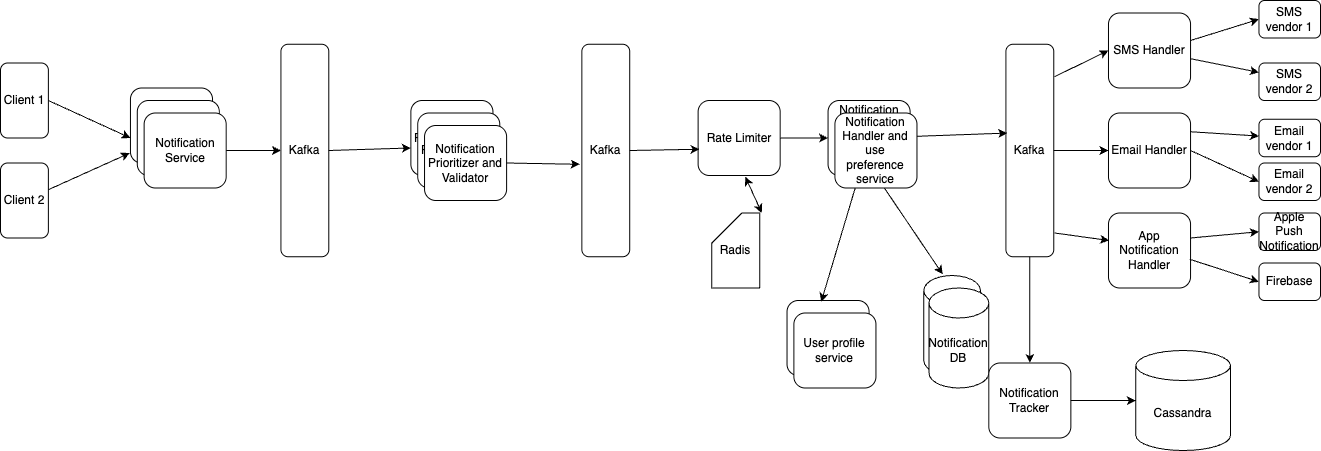

The diagram above was exported from draw.io. Its source (the exported page's mxGraphModel, read from the mxfile embedded in the PNG):
<mxGraphModel dx="938" dy="3821" grid="1" gridSize="10" guides="1" tooltips="1" connect="1" arrows="1" fold="1" page="1" pageScale="1" pageWidth="4681" pageHeight="3300" math="0" shadow="0">
  <root>
    <mxCell id="0" />
    <mxCell id="1" parent="0" />
    <mxCell id="og6x1_BfKsvhepYoBDWg-30" value="" style="group" vertex="1" connectable="0" parent="1">
      <mxGeometry x="230" y="-20" width="1320" height="450" as="geometry" />
    </mxCell>
    <mxCell id="DIu2PUWbSaIOKgI-qU4O-1" value="Client 1" style="rounded=1;whiteSpace=wrap;html=1;" parent="og6x1_BfKsvhepYoBDWg-30" vertex="1">
      <mxGeometry y="62.5" width="47.87564766839378" height="75" as="geometry" />
    </mxCell>
    <mxCell id="DIu2PUWbSaIOKgI-qU4O-2" value="Client 2" style="rounded=1;whiteSpace=wrap;html=1;" parent="og6x1_BfKsvhepYoBDWg-30" vertex="1">
      <mxGeometry y="162.5" width="47.87564766839378" height="75" as="geometry" />
    </mxCell>
    <mxCell id="DIu2PUWbSaIOKgI-qU4O-3" value="Notification Service" style="rounded=1;whiteSpace=wrap;html=1;" parent="og6x1_BfKsvhepYoBDWg-30" vertex="1">
      <mxGeometry x="129.94818652849742" y="87.5" width="82.07253886010363" height="75" as="geometry" />
    </mxCell>
    <mxCell id="DIu2PUWbSaIOKgI-qU4O-5" value="Notification Service" style="rounded=1;whiteSpace=wrap;html=1;" parent="og6x1_BfKsvhepYoBDWg-30" vertex="1">
      <mxGeometry x="136.78756476683935" y="100" width="82.07253886010363" height="75" as="geometry" />
    </mxCell>
    <mxCell id="DIu2PUWbSaIOKgI-qU4O-6" value="Notification Service" style="rounded=1;whiteSpace=wrap;html=1;" parent="og6x1_BfKsvhepYoBDWg-30" vertex="1">
      <mxGeometry x="143.62694300518135" y="112.5" width="82.07253886010363" height="75" as="geometry" />
    </mxCell>
    <mxCell id="DIu2PUWbSaIOKgI-qU4O-7" value="Kafka" style="rounded=1;whiteSpace=wrap;html=1;direction=south;" parent="og6x1_BfKsvhepYoBDWg-30" vertex="1">
      <mxGeometry x="280.4145077720207" y="43.75" width="47.87564766839378" height="212.5" as="geometry" />
    </mxCell>
    <mxCell id="DIu2PUWbSaIOKgI-qU4O-8" value="" style="endArrow=classic;html=1;rounded=0;exitX=1;exitY=0.5;exitDx=0;exitDy=0;entryX=0.5;entryY=1;entryDx=0;entryDy=0;" parent="og6x1_BfKsvhepYoBDWg-30" source="DIu2PUWbSaIOKgI-qU4O-6" target="DIu2PUWbSaIOKgI-qU4O-7" edge="1">
      <mxGeometry width="50" height="50" relative="1" as="geometry">
        <mxPoint x="307.7720207253886" y="287.5" as="sourcePoint" />
        <mxPoint x="341.9689119170984" y="225" as="targetPoint" />
      </mxGeometry>
    </mxCell>
    <mxCell id="DIu2PUWbSaIOKgI-qU4O-9" value="" style="endArrow=classic;html=1;rounded=0;exitX=1;exitY=0.5;exitDx=0;exitDy=0;" parent="og6x1_BfKsvhepYoBDWg-30" source="DIu2PUWbSaIOKgI-qU4O-1" edge="1">
      <mxGeometry width="50" height="50" relative="1" as="geometry">
        <mxPoint x="294.09326424870466" y="287.5" as="sourcePoint" />
        <mxPoint x="129.94818652849742" y="137.5" as="targetPoint" />
      </mxGeometry>
    </mxCell>
    <mxCell id="DIu2PUWbSaIOKgI-qU4O-10" value="" style="endArrow=classic;html=1;rounded=0;entryX=-0.008;entryY=0.867;entryDx=0;entryDy=0;entryPerimeter=0;" parent="og6x1_BfKsvhepYoBDWg-30" source="DIu2PUWbSaIOKgI-qU4O-2" target="DIu2PUWbSaIOKgI-qU4O-3" edge="1">
      <mxGeometry width="50" height="50" relative="1" as="geometry">
        <mxPoint x="294.09326424870466" y="287.5" as="sourcePoint" />
        <mxPoint x="328.29015544041454" y="225" as="targetPoint" />
      </mxGeometry>
    </mxCell>
    <mxCell id="DIu2PUWbSaIOKgI-qU4O-11" value="Notification Prioritizer and Validator" style="rounded=1;whiteSpace=wrap;html=1;" parent="og6x1_BfKsvhepYoBDWg-30" vertex="1">
      <mxGeometry x="410.36269430051817" y="100" width="82.07253886010363" height="75" as="geometry" />
    </mxCell>
    <mxCell id="DIu2PUWbSaIOKgI-qU4O-12" value="Notification Prioritizer and Validator" style="rounded=1;whiteSpace=wrap;html=1;" parent="og6x1_BfKsvhepYoBDWg-30" vertex="1">
      <mxGeometry x="417.2020725388601" y="112.5" width="82.07253886010363" height="75" as="geometry" />
    </mxCell>
    <mxCell id="DIu2PUWbSaIOKgI-qU4O-13" value="Notification Prioritizer and Validator" style="rounded=1;whiteSpace=wrap;html=1;" parent="og6x1_BfKsvhepYoBDWg-30" vertex="1">
      <mxGeometry x="424.04145077720204" y="125" width="82.07253886010363" height="75" as="geometry" />
    </mxCell>
    <mxCell id="DIu2PUWbSaIOKgI-qU4O-14" value="" style="endArrow=classic;html=1;rounded=0;exitX=0.5;exitY=0;exitDx=0;exitDy=0;entryX=0;entryY=0.633;entryDx=0;entryDy=0;entryPerimeter=0;" parent="og6x1_BfKsvhepYoBDWg-30" source="DIu2PUWbSaIOKgI-qU4O-7" target="DIu2PUWbSaIOKgI-qU4O-11" edge="1">
      <mxGeometry width="50" height="50" relative="1" as="geometry">
        <mxPoint x="376.1658031088083" y="275" as="sourcePoint" />
        <mxPoint x="410.36269430051817" y="212.5" as="targetPoint" />
      </mxGeometry>
    </mxCell>
    <mxCell id="DIu2PUWbSaIOKgI-qU4O-15" value="Kafka" style="rounded=1;whiteSpace=wrap;html=1;direction=south;" parent="og6x1_BfKsvhepYoBDWg-30" vertex="1">
      <mxGeometry x="581.3471502590673" y="43.75" width="47.87564766839378" height="212.5" as="geometry" />
    </mxCell>
    <mxCell id="DIu2PUWbSaIOKgI-qU4O-16" value="" style="endArrow=classic;html=1;rounded=0;exitX=1;exitY=0.5;exitDx=0;exitDy=0;entryX=0.565;entryY=1.043;entryDx=0;entryDy=0;entryPerimeter=0;" parent="og6x1_BfKsvhepYoBDWg-30" source="DIu2PUWbSaIOKgI-qU4O-13" target="DIu2PUWbSaIOKgI-qU4O-15" edge="1">
      <mxGeometry width="50" height="50" relative="1" as="geometry">
        <mxPoint x="526.6321243523316" y="275" as="sourcePoint" />
        <mxPoint x="560.8290155440415" y="212.5" as="targetPoint" />
      </mxGeometry>
    </mxCell>
    <mxCell id="DIu2PUWbSaIOKgI-qU4O-17" value="Rate Limiter" style="rounded=1;whiteSpace=wrap;html=1;" parent="og6x1_BfKsvhepYoBDWg-30" vertex="1">
      <mxGeometry x="697.6165803108807" y="100" width="82.07253886010363" height="75" as="geometry" />
    </mxCell>
    <mxCell id="DIu2PUWbSaIOKgI-qU4O-18" value="Radis" style="shape=card;whiteSpace=wrap;html=1;" parent="og6x1_BfKsvhepYoBDWg-30" vertex="1">
      <mxGeometry x="711.2953367875648" y="212.5" width="47.87564766839378" height="75" as="geometry" />
    </mxCell>
    <mxCell id="DIu2PUWbSaIOKgI-qU4O-19" value="" style="endArrow=classic;startArrow=classic;html=1;rounded=0;exitX=0;exitY=0;exitDx=50;exitDy=0;exitPerimeter=0;entryX=0.575;entryY=1.017;entryDx=0;entryDy=0;entryPerimeter=0;" parent="og6x1_BfKsvhepYoBDWg-30" source="DIu2PUWbSaIOKgI-qU4O-18" target="DIu2PUWbSaIOKgI-qU4O-17" edge="1">
      <mxGeometry width="50" height="50" relative="1" as="geometry">
        <mxPoint x="745.4922279792746" y="275" as="sourcePoint" />
        <mxPoint x="779.6891191709844" y="212.5" as="targetPoint" />
      </mxGeometry>
    </mxCell>
    <mxCell id="DIu2PUWbSaIOKgI-qU4O-20" value="Notification Handler and use preference service" style="rounded=1;whiteSpace=wrap;html=1;" parent="og6x1_BfKsvhepYoBDWg-30" vertex="1">
      <mxGeometry x="827.5647668393782" y="100" width="82.07253886010363" height="75" as="geometry" />
    </mxCell>
    <mxCell id="DIu2PUWbSaIOKgI-qU4O-21" value="User profile service" style="rounded=1;whiteSpace=wrap;html=1;" parent="og6x1_BfKsvhepYoBDWg-30" vertex="1">
      <mxGeometry x="786.5284974093264" y="300" width="82.07253886010363" height="75" as="geometry" />
    </mxCell>
    <mxCell id="DIu2PUWbSaIOKgI-qU4O-22" value="" style="shape=cylinder3;whiteSpace=wrap;html=1;boundedLbl=1;backgroundOutline=1;size=15;" parent="og6x1_BfKsvhepYoBDWg-30" vertex="1">
      <mxGeometry x="923.32" y="275" width="56.68" height="100" as="geometry" />
    </mxCell>
    <mxCell id="DIu2PUWbSaIOKgI-qU4O-23" value="Notification DB" style="shape=cylinder3;whiteSpace=wrap;html=1;boundedLbl=1;backgroundOutline=1;size=15;" parent="og6x1_BfKsvhepYoBDWg-30" vertex="1">
      <mxGeometry x="928.4499999999999" y="287.5" width="59.84" height="100" as="geometry" />
    </mxCell>
    <mxCell id="DIu2PUWbSaIOKgI-qU4O-25" value="" style="endArrow=classic;startArrow=classic;html=1;rounded=0;exitX=0.417;exitY=0.017;exitDx=0;exitDy=0;exitPerimeter=0;entryX=0.367;entryY=1.033;entryDx=0;entryDy=0;entryPerimeter=0;" parent="og6x1_BfKsvhepYoBDWg-30" source="DIu2PUWbSaIOKgI-qU4O-21" target="DIu2PUWbSaIOKgI-qU4O-20" edge="1">
      <mxGeometry width="50" height="50" relative="1" as="geometry">
        <mxPoint x="868.60103626943" y="275" as="sourcePoint" />
        <mxPoint x="902.7979274611399" y="212.5" as="targetPoint" />
      </mxGeometry>
    </mxCell>
    <mxCell id="DIu2PUWbSaIOKgI-qU4O-26" value="" style="endArrow=classic;startArrow=classic;html=1;rounded=0;exitX=0.333;exitY=-0.012;exitDx=0;exitDy=0;exitPerimeter=0;entryX=0.583;entryY=1;entryDx=0;entryDy=0;entryPerimeter=0;" parent="og6x1_BfKsvhepYoBDWg-30" source="DIu2PUWbSaIOKgI-qU4O-22" target="DIu2PUWbSaIOKgI-qU4O-20" edge="1">
      <mxGeometry width="50" height="50" relative="1" as="geometry">
        <mxPoint x="868.60103626943" y="275" as="sourcePoint" />
        <mxPoint x="902.7979274611399" y="212.5" as="targetPoint" />
      </mxGeometry>
    </mxCell>
    <mxCell id="DIu2PUWbSaIOKgI-qU4O-27" value="" style="endArrow=classic;html=1;rounded=0;exitX=0.5;exitY=0;exitDx=0;exitDy=0;entryX=0.017;entryY=0.65;entryDx=0;entryDy=0;entryPerimeter=0;" parent="og6x1_BfKsvhepYoBDWg-30" source="DIu2PUWbSaIOKgI-qU4O-15" target="DIu2PUWbSaIOKgI-qU4O-17" edge="1">
      <mxGeometry width="50" height="50" relative="1" as="geometry">
        <mxPoint x="868.60103626943" y="275" as="sourcePoint" />
        <mxPoint x="902.7979274611399" y="212.5" as="targetPoint" />
      </mxGeometry>
    </mxCell>
    <mxCell id="DIu2PUWbSaIOKgI-qU4O-28" value="" style="endArrow=classic;html=1;rounded=0;exitX=1;exitY=0.5;exitDx=0;exitDy=0;entryX=0;entryY=0.5;entryDx=0;entryDy=0;" parent="og6x1_BfKsvhepYoBDWg-30" source="DIu2PUWbSaIOKgI-qU4O-17" target="DIu2PUWbSaIOKgI-qU4O-20" edge="1">
      <mxGeometry width="50" height="50" relative="1" as="geometry">
        <mxPoint x="868.60103626943" y="275" as="sourcePoint" />
        <mxPoint x="902.7979274611399" y="212.5" as="targetPoint" />
      </mxGeometry>
    </mxCell>
    <mxCell id="og6x1_BfKsvhepYoBDWg-1" value="Kafka" style="rounded=1;whiteSpace=wrap;html=1;direction=south;" vertex="1" parent="og6x1_BfKsvhepYoBDWg-30">
      <mxGeometry x="1005.3886010362694" y="43.75" width="47.87564766839378" height="212.5" as="geometry" />
    </mxCell>
    <mxCell id="og6x1_BfKsvhepYoBDWg-2" value="SMS Handler" style="rounded=1;whiteSpace=wrap;html=1;" vertex="1" parent="og6x1_BfKsvhepYoBDWg-30">
      <mxGeometry x="1107.979274611399" y="12.5" width="82.07253886010363" height="75" as="geometry" />
    </mxCell>
    <mxCell id="og6x1_BfKsvhepYoBDWg-3" value="Email Handler" style="rounded=1;whiteSpace=wrap;html=1;" vertex="1" parent="og6x1_BfKsvhepYoBDWg-30">
      <mxGeometry x="1107.979274611399" y="112.5" width="82.07253886010363" height="75" as="geometry" />
    </mxCell>
    <mxCell id="og6x1_BfKsvhepYoBDWg-4" value="App Notification Handler" style="rounded=1;whiteSpace=wrap;html=1;" vertex="1" parent="og6x1_BfKsvhepYoBDWg-30">
      <mxGeometry x="1107.979274611399" y="212.5" width="82.07253886010363" height="75" as="geometry" />
    </mxCell>
    <mxCell id="og6x1_BfKsvhepYoBDWg-5" value="Notification Tracker" style="rounded=1;whiteSpace=wrap;html=1;" vertex="1" parent="og6x1_BfKsvhepYoBDWg-30">
      <mxGeometry x="988.2901554404144" y="362.5" width="82.07253886010363" height="75" as="geometry" />
    </mxCell>
    <mxCell id="og6x1_BfKsvhepYoBDWg-6" value="" style="endArrow=classic;html=1;rounded=0;exitX=1;exitY=0.5;exitDx=0;exitDy=0;" edge="1" parent="og6x1_BfKsvhepYoBDWg-30" source="og6x1_BfKsvhepYoBDWg-1" target="og6x1_BfKsvhepYoBDWg-5">
      <mxGeometry width="50" height="50" relative="1" as="geometry">
        <mxPoint x="991.7098445595856" y="287.5" as="sourcePoint" />
        <mxPoint x="1025.9067357512952" y="225" as="targetPoint" />
      </mxGeometry>
    </mxCell>
    <mxCell id="og6x1_BfKsvhepYoBDWg-7" value="" style="endArrow=classic;html=1;rounded=0;entryX=0;entryY=0.5;entryDx=0;entryDy=0;exitX=0.153;exitY=-0.014;exitDx=0;exitDy=0;exitPerimeter=0;" edge="1" parent="og6x1_BfKsvhepYoBDWg-30" source="og6x1_BfKsvhepYoBDWg-1" target="og6x1_BfKsvhepYoBDWg-2">
      <mxGeometry width="50" height="50" relative="1" as="geometry">
        <mxPoint x="991.7098445595856" y="287.5" as="sourcePoint" />
        <mxPoint x="1025.9067357512952" y="225" as="targetPoint" />
      </mxGeometry>
    </mxCell>
    <mxCell id="og6x1_BfKsvhepYoBDWg-8" value="" style="endArrow=classic;html=1;rounded=0;entryX=0;entryY=0.5;entryDx=0;entryDy=0;exitX=0.5;exitY=0;exitDx=0;exitDy=0;" edge="1" parent="og6x1_BfKsvhepYoBDWg-30" source="og6x1_BfKsvhepYoBDWg-1" target="og6x1_BfKsvhepYoBDWg-3">
      <mxGeometry width="50" height="50" relative="1" as="geometry">
        <mxPoint x="991.7098445595856" y="287.5" as="sourcePoint" />
        <mxPoint x="1025.9067357512952" y="225" as="targetPoint" />
      </mxGeometry>
    </mxCell>
    <mxCell id="og6x1_BfKsvhepYoBDWg-9" value="" style="endArrow=classic;html=1;rounded=0;entryX=0.008;entryY=0.367;entryDx=0;entryDy=0;entryPerimeter=0;exitX=0.888;exitY=-0.014;exitDx=0;exitDy=0;exitPerimeter=0;" edge="1" parent="og6x1_BfKsvhepYoBDWg-30" source="og6x1_BfKsvhepYoBDWg-1" target="og6x1_BfKsvhepYoBDWg-4">
      <mxGeometry width="50" height="50" relative="1" as="geometry">
        <mxPoint x="991.7098445595856" y="287.5" as="sourcePoint" />
        <mxPoint x="1025.9067357512952" y="225" as="targetPoint" />
      </mxGeometry>
    </mxCell>
    <mxCell id="og6x1_BfKsvhepYoBDWg-10" value="SMS vendor 1" style="rounded=1;whiteSpace=wrap;html=1;" vertex="1" parent="og6x1_BfKsvhepYoBDWg-30">
      <mxGeometry x="1258.4455958549222" width="61.55440414507771" height="37.5" as="geometry" />
    </mxCell>
    <mxCell id="og6x1_BfKsvhepYoBDWg-11" value="SMS vendor 2" style="rounded=1;whiteSpace=wrap;html=1;" vertex="1" parent="og6x1_BfKsvhepYoBDWg-30">
      <mxGeometry x="1258.4455958549222" y="62.5" width="61.55440414507771" height="37.5" as="geometry" />
    </mxCell>
    <mxCell id="og6x1_BfKsvhepYoBDWg-12" value="" style="endArrow=classic;html=1;rounded=0;entryX=0;entryY=0.5;entryDx=0;entryDy=0;" edge="1" parent="og6x1_BfKsvhepYoBDWg-30" target="og6x1_BfKsvhepYoBDWg-10">
      <mxGeometry width="50" height="50" relative="1" as="geometry">
        <mxPoint x="1190.0518134715026" y="40" as="sourcePoint" />
        <mxPoint x="1121.658031088083" y="87.5" as="targetPoint" />
      </mxGeometry>
    </mxCell>
    <mxCell id="og6x1_BfKsvhepYoBDWg-13" value="" style="endArrow=classic;html=1;rounded=0;entryX=0;entryY=0.25;entryDx=0;entryDy=0;" edge="1" parent="og6x1_BfKsvhepYoBDWg-30" source="og6x1_BfKsvhepYoBDWg-2" target="og6x1_BfKsvhepYoBDWg-11">
      <mxGeometry width="50" height="50" relative="1" as="geometry">
        <mxPoint x="1199.6269430051814" y="52.5" as="sourcePoint" />
        <mxPoint x="1265.284974093264" y="31.25" as="targetPoint" />
      </mxGeometry>
    </mxCell>
    <mxCell id="og6x1_BfKsvhepYoBDWg-16" value="Email vendor 1" style="rounded=1;whiteSpace=wrap;html=1;" vertex="1" parent="og6x1_BfKsvhepYoBDWg-30">
      <mxGeometry x="1258.4455958549222" y="118.75" width="61.55440414507771" height="37.5" as="geometry" />
    </mxCell>
    <mxCell id="og6x1_BfKsvhepYoBDWg-18" value="Email vendor 2" style="rounded=1;whiteSpace=wrap;html=1;" vertex="1" parent="og6x1_BfKsvhepYoBDWg-30">
      <mxGeometry x="1258.4455958549222" y="162.5" width="61.55440414507771" height="37.5" as="geometry" />
    </mxCell>
    <mxCell id="og6x1_BfKsvhepYoBDWg-19" value="" style="endArrow=classic;html=1;rounded=0;exitX=1;exitY=0.25;exitDx=0;exitDy=0;" edge="1" parent="og6x1_BfKsvhepYoBDWg-30" source="og6x1_BfKsvhepYoBDWg-3" target="og6x1_BfKsvhepYoBDWg-16">
      <mxGeometry width="50" height="50" relative="1" as="geometry">
        <mxPoint x="1087.461139896373" y="150" as="sourcePoint" />
        <mxPoint x="1121.658031088083" y="87.5" as="targetPoint" />
      </mxGeometry>
    </mxCell>
    <mxCell id="og6x1_BfKsvhepYoBDWg-20" value="" style="endArrow=classic;html=1;rounded=0;exitX=1;exitY=0.5;exitDx=0;exitDy=0;entryX=0;entryY=0.5;entryDx=0;entryDy=0;" edge="1" parent="og6x1_BfKsvhepYoBDWg-30" source="og6x1_BfKsvhepYoBDWg-3" target="og6x1_BfKsvhepYoBDWg-18">
      <mxGeometry width="50" height="50" relative="1" as="geometry">
        <mxPoint x="1196.8911917098444" y="143.75" as="sourcePoint" />
        <mxPoint x="1265.284974093264" y="147.5" as="targetPoint" />
      </mxGeometry>
    </mxCell>
    <mxCell id="og6x1_BfKsvhepYoBDWg-21" value="Apple Push&lt;br&gt;Notification" style="rounded=1;whiteSpace=wrap;html=1;" vertex="1" parent="og6x1_BfKsvhepYoBDWg-30">
      <mxGeometry x="1258.4455958549222" y="212.5" width="61.55440414507771" height="37.5" as="geometry" />
    </mxCell>
    <mxCell id="og6x1_BfKsvhepYoBDWg-22" value="Firebase" style="rounded=1;whiteSpace=wrap;html=1;" vertex="1" parent="og6x1_BfKsvhepYoBDWg-30">
      <mxGeometry x="1258.4455958549222" y="262.5" width="61.55440414507771" height="37.5" as="geometry" />
    </mxCell>
    <mxCell id="og6x1_BfKsvhepYoBDWg-23" value="" style="endArrow=classic;html=1;rounded=0;entryX=0;entryY=0.5;entryDx=0;entryDy=0;" edge="1" parent="og6x1_BfKsvhepYoBDWg-30" target="og6x1_BfKsvhepYoBDWg-21">
      <mxGeometry width="50" height="50" relative="1" as="geometry">
        <mxPoint x="1190.0518134715026" y="237.5" as="sourcePoint" />
        <mxPoint x="1121.658031088083" y="175" as="targetPoint" />
      </mxGeometry>
    </mxCell>
    <mxCell id="og6x1_BfKsvhepYoBDWg-24" value="" style="endArrow=classic;html=1;rounded=0;entryX=0;entryY=0.5;entryDx=0;entryDy=0;exitX=0.992;exitY=0.617;exitDx=0;exitDy=0;exitPerimeter=0;" edge="1" parent="og6x1_BfKsvhepYoBDWg-30" source="og6x1_BfKsvhepYoBDWg-4" target="og6x1_BfKsvhepYoBDWg-22">
      <mxGeometry width="50" height="50" relative="1" as="geometry">
        <mxPoint x="1196.8911917098444" y="250" as="sourcePoint" />
        <mxPoint x="1265.284974093264" y="243.75" as="targetPoint" />
      </mxGeometry>
    </mxCell>
    <mxCell id="og6x1_BfKsvhepYoBDWg-25" value="Cassandra" style="shape=cylinder3;whiteSpace=wrap;html=1;boundedLbl=1;backgroundOutline=1;size=15;" vertex="1" parent="og6x1_BfKsvhepYoBDWg-30">
      <mxGeometry x="1135.34" y="350" width="94.66" height="100" as="geometry" />
    </mxCell>
    <mxCell id="og6x1_BfKsvhepYoBDWg-26" value="" style="endArrow=classic;html=1;rounded=0;exitX=1;exitY=0.5;exitDx=0;exitDy=0;" edge="1" parent="og6x1_BfKsvhepYoBDWg-30" source="og6x1_BfKsvhepYoBDWg-5" target="og6x1_BfKsvhepYoBDWg-25">
      <mxGeometry width="50" height="50" relative="1" as="geometry">
        <mxPoint x="1087.461139896373" y="337.5" as="sourcePoint" />
        <mxPoint x="1121.658031088083" y="275" as="targetPoint" />
      </mxGeometry>
    </mxCell>
    <mxCell id="og6x1_BfKsvhepYoBDWg-27" value="" style="endArrow=classic;html=1;rounded=0;entryX=0.418;entryY=0.971;entryDx=0;entryDy=0;entryPerimeter=0;" edge="1" parent="og6x1_BfKsvhepYoBDWg-30" source="DIu2PUWbSaIOKgI-qU4O-20" target="og6x1_BfKsvhepYoBDWg-1">
      <mxGeometry width="50" height="50" relative="1" as="geometry">
        <mxPoint x="889.119170984456" y="350" as="sourcePoint" />
        <mxPoint x="923.3160621761659" y="287.5" as="targetPoint" />
      </mxGeometry>
    </mxCell>
    <mxCell id="og6x1_BfKsvhepYoBDWg-28" value="Notification Handler and use preference service" style="rounded=1;whiteSpace=wrap;html=1;" vertex="1" parent="og6x1_BfKsvhepYoBDWg-30">
      <mxGeometry x="834.4041450777202" y="112.5" width="82.07253886010363" height="75" as="geometry" />
    </mxCell>
    <mxCell id="og6x1_BfKsvhepYoBDWg-29" value="User profile service" style="rounded=1;whiteSpace=wrap;html=1;" vertex="1" parent="og6x1_BfKsvhepYoBDWg-30">
      <mxGeometry x="793.3678756476684" y="312.5" width="82.07253886010363" height="75" as="geometry" />
    </mxCell>
  </root>
</mxGraphModel>